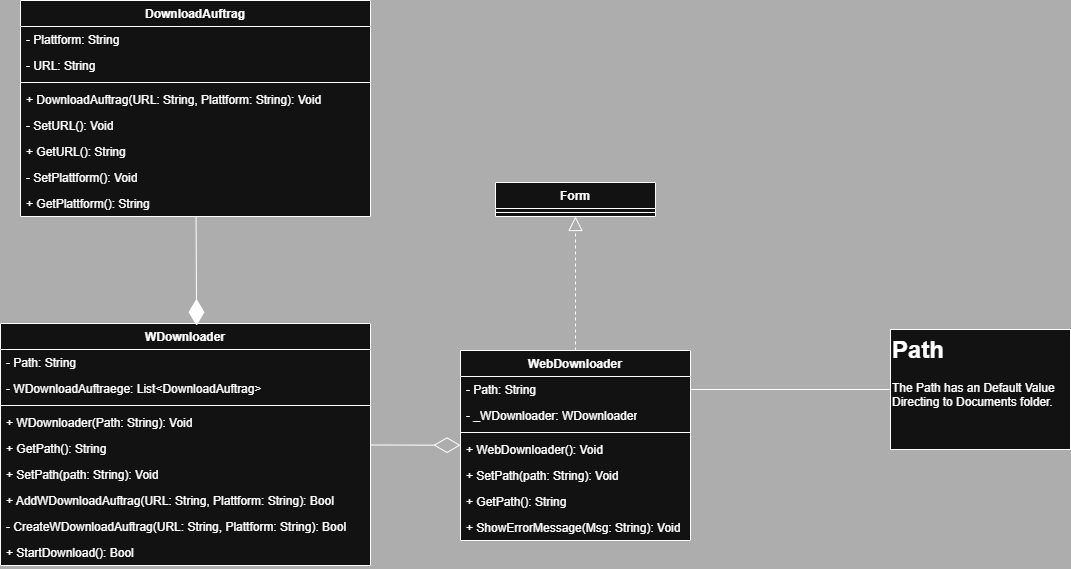

The diagram above was exported from draw.io. Its source (the exported page's mxGraphModel, read from the mxfile embedded in the PNG):
<mxGraphModel dx="2068" dy="1235" grid="1" gridSize="10" guides="1" tooltips="1" connect="1" arrows="1" fold="1" page="1" pageScale="1" pageWidth="827" pageHeight="1169" background="#4B4B4B" math="0" shadow="0">
  <root>
    <mxCell id="WIyWlLk6GJQsqaUBKTNV-0" />
    <mxCell id="WIyWlLk6GJQsqaUBKTNV-1" parent="WIyWlLk6GJQsqaUBKTNV-0" />
    <mxCell id="gXYzp6JHuVnw0HzOYv-U-0" value="WDownloader" style="swimlane;fontStyle=1;align=center;verticalAlign=top;childLayout=stackLayout;horizontal=1;startSize=26;horizontalStack=0;resizeParent=1;resizeParentMax=0;resizeLast=0;collapsible=1;marginBottom=0;whiteSpace=wrap;html=1;swimlaneFillColor=default;" parent="WIyWlLk6GJQsqaUBKTNV-1" vertex="1">
      <mxGeometry x="10" y="413" width="370" height="242" as="geometry" />
    </mxCell>
    <mxCell id="gXYzp6JHuVnw0HzOYv-U-48" value="- Path&lt;span style=&quot;background-color: transparent; color: light-dark(rgb(0, 0, 0), rgb(255, 255, 255));&quot;&gt;: String&lt;/span&gt;" style="text;strokeColor=none;fillColor=none;align=left;verticalAlign=top;spacingLeft=4;spacingRight=4;overflow=hidden;rotatable=0;points=[[0,0.5],[1,0.5]];portConstraint=eastwest;whiteSpace=wrap;html=1;" parent="gXYzp6JHuVnw0HzOYv-U-0" vertex="1">
      <mxGeometry y="26" width="370" height="26" as="geometry" />
    </mxCell>
    <mxCell id="gXYzp6JHuVnw0HzOYv-U-1" value="- WDownloadAuftraege&lt;span style=&quot;background-color: transparent; color: light-dark(rgb(0, 0, 0), rgb(255, 255, 255));&quot;&gt;: List&amp;lt;DownloadAuftrag&amp;gt;&lt;/span&gt;" style="text;strokeColor=none;fillColor=none;align=left;verticalAlign=top;spacingLeft=4;spacingRight=4;overflow=hidden;rotatable=0;points=[[0,0.5],[1,0.5]];portConstraint=eastwest;whiteSpace=wrap;html=1;" parent="gXYzp6JHuVnw0HzOYv-U-0" vertex="1">
      <mxGeometry y="52" width="370" height="26" as="geometry" />
    </mxCell>
    <mxCell id="gXYzp6JHuVnw0HzOYv-U-2" value="" style="line;strokeWidth=1;fillColor=none;align=left;verticalAlign=middle;spacingTop=-1;spacingLeft=3;spacingRight=3;rotatable=0;labelPosition=right;points=[];portConstraint=eastwest;strokeColor=inherit;" parent="gXYzp6JHuVnw0HzOYv-U-0" vertex="1">
      <mxGeometry y="78" width="370" height="8" as="geometry" />
    </mxCell>
    <mxCell id="gXYzp6JHuVnw0HzOYv-U-40" value="+ WDownloader(Path: String): Void" style="text;strokeColor=none;fillColor=none;align=left;verticalAlign=top;spacingLeft=4;spacingRight=4;overflow=hidden;rotatable=0;points=[[0,0.5],[1,0.5]];portConstraint=eastwest;whiteSpace=wrap;html=1;" parent="gXYzp6JHuVnw0HzOYv-U-0" vertex="1">
      <mxGeometry y="86" width="370" height="26" as="geometry" />
    </mxCell>
    <mxCell id="gXYzp6JHuVnw0HzOYv-U-53" value="+ GetPath(): String" style="text;strokeColor=none;fillColor=none;align=left;verticalAlign=top;spacingLeft=4;spacingRight=4;overflow=hidden;rotatable=0;points=[[0,0.5],[1,0.5]];portConstraint=eastwest;whiteSpace=wrap;html=1;" parent="gXYzp6JHuVnw0HzOYv-U-0" vertex="1">
      <mxGeometry y="112" width="370" height="26" as="geometry" />
    </mxCell>
    <mxCell id="gXYzp6JHuVnw0HzOYv-U-52" value="+ SetPath(path: String): Void" style="text;strokeColor=none;fillColor=none;align=left;verticalAlign=top;spacingLeft=4;spacingRight=4;overflow=hidden;rotatable=0;points=[[0,0.5],[1,0.5]];portConstraint=eastwest;whiteSpace=wrap;html=1;" parent="gXYzp6JHuVnw0HzOYv-U-0" vertex="1">
      <mxGeometry y="138" width="370" height="26" as="geometry" />
    </mxCell>
    <mxCell id="gXYzp6JHuVnw0HzOYv-U-28" value="+ AddWDownloadAuftrag(URL: String, Plattform: String): Bool" style="text;strokeColor=none;fillColor=none;align=left;verticalAlign=top;spacingLeft=4;spacingRight=4;overflow=hidden;rotatable=0;points=[[0,0.5],[1,0.5]];portConstraint=eastwest;whiteSpace=wrap;html=1;" parent="gXYzp6JHuVnw0HzOYv-U-0" vertex="1">
      <mxGeometry y="164" width="370" height="26" as="geometry" />
    </mxCell>
    <mxCell id="gXYzp6JHuVnw0HzOYv-U-47" value="- CreateWDownloadAuftrag(URL: String, Plattform: String): Bool" style="text;strokeColor=none;fillColor=none;align=left;verticalAlign=top;spacingLeft=4;spacingRight=4;overflow=hidden;rotatable=0;points=[[0,0.5],[1,0.5]];portConstraint=eastwest;whiteSpace=wrap;html=1;" parent="gXYzp6JHuVnw0HzOYv-U-0" vertex="1">
      <mxGeometry y="190" width="370" height="26" as="geometry" />
    </mxCell>
    <mxCell id="gXYzp6JHuVnw0HzOYv-U-3" value="+ StartDownload(): Bool" style="text;strokeColor=none;fillColor=none;align=left;verticalAlign=top;spacingLeft=4;spacingRight=4;overflow=hidden;rotatable=0;points=[[0,0.5],[1,0.5]];portConstraint=eastwest;whiteSpace=wrap;html=1;" parent="gXYzp6JHuVnw0HzOYv-U-0" vertex="1">
      <mxGeometry y="216" width="370" height="26" as="geometry" />
    </mxCell>
    <mxCell id="gXYzp6JHuVnw0HzOYv-U-4" value="WebDownloader" style="swimlane;fontStyle=1;align=center;verticalAlign=top;childLayout=stackLayout;horizontal=1;startSize=26;horizontalStack=0;resizeParent=1;resizeParentMax=0;resizeLast=0;collapsible=1;marginBottom=0;whiteSpace=wrap;html=1;swimlaneFillColor=default;" parent="WIyWlLk6GJQsqaUBKTNV-1" vertex="1">
      <mxGeometry x="470" y="440" width="230" height="190" as="geometry" />
    </mxCell>
    <mxCell id="gXYzp6JHuVnw0HzOYv-U-5" value="- Path: String" style="text;strokeColor=none;fillColor=none;align=left;verticalAlign=top;spacingLeft=4;spacingRight=4;overflow=hidden;rotatable=0;points=[[0,0.5],[1,0.5]];portConstraint=eastwest;whiteSpace=wrap;html=1;swimlaneFillColor=default;" parent="gXYzp6JHuVnw0HzOYv-U-4" vertex="1">
      <mxGeometry y="26" width="230" height="26" as="geometry" />
    </mxCell>
    <mxCell id="gXYzp6JHuVnw0HzOYv-U-39" value="- _WDownloader: WDownloader" style="text;strokeColor=none;fillColor=none;align=left;verticalAlign=top;spacingLeft=4;spacingRight=4;overflow=hidden;rotatable=0;points=[[0,0.5],[1,0.5]];portConstraint=eastwest;whiteSpace=wrap;html=1;" parent="gXYzp6JHuVnw0HzOYv-U-4" vertex="1">
      <mxGeometry y="52" width="230" height="26" as="geometry" />
    </mxCell>
    <mxCell id="gXYzp6JHuVnw0HzOYv-U-6" value="" style="line;strokeWidth=1;fillColor=none;align=left;verticalAlign=middle;spacingTop=-1;spacingLeft=3;spacingRight=3;rotatable=0;labelPosition=right;points=[];portConstraint=eastwest;strokeColor=inherit;" parent="gXYzp6JHuVnw0HzOYv-U-4" vertex="1">
      <mxGeometry y="78" width="230" height="8" as="geometry" />
    </mxCell>
    <mxCell id="gXYzp6JHuVnw0HzOYv-U-41" value="+ WebDownloader(): Void" style="text;strokeColor=none;fillColor=none;align=left;verticalAlign=top;spacingLeft=4;spacingRight=4;overflow=hidden;rotatable=0;points=[[0,0.5],[1,0.5]];portConstraint=eastwest;whiteSpace=wrap;html=1;" parent="gXYzp6JHuVnw0HzOYv-U-4" vertex="1">
      <mxGeometry y="86" width="230" height="26" as="geometry" />
    </mxCell>
    <mxCell id="gXYzp6JHuVnw0HzOYv-U-7" value="+ SetPath(path: String): Void" style="text;strokeColor=none;fillColor=none;align=left;verticalAlign=top;spacingLeft=4;spacingRight=4;overflow=hidden;rotatable=0;points=[[0,0.5],[1,0.5]];portConstraint=eastwest;whiteSpace=wrap;html=1;" parent="gXYzp6JHuVnw0HzOYv-U-4" vertex="1">
      <mxGeometry y="112" width="230" height="26" as="geometry" />
    </mxCell>
    <mxCell id="gXYzp6JHuVnw0HzOYv-U-38" value="+ GetPath(): String" style="text;strokeColor=none;fillColor=none;align=left;verticalAlign=top;spacingLeft=4;spacingRight=4;overflow=hidden;rotatable=0;points=[[0,0.5],[1,0.5]];portConstraint=eastwest;whiteSpace=wrap;html=1;" parent="gXYzp6JHuVnw0HzOYv-U-4" vertex="1">
      <mxGeometry y="138" width="230" height="26" as="geometry" />
    </mxCell>
    <mxCell id="gXYzp6JHuVnw0HzOYv-U-56" value="+ ShowErrorMessage(Msg: String): Void" style="text;strokeColor=none;fillColor=none;align=left;verticalAlign=top;spacingLeft=4;spacingRight=4;overflow=hidden;rotatable=0;points=[[0,0.5],[1,0.5]];portConstraint=eastwest;whiteSpace=wrap;html=1;" parent="gXYzp6JHuVnw0HzOYv-U-4" vertex="1">
      <mxGeometry y="164" width="230" height="26" as="geometry" />
    </mxCell>
    <mxCell id="gXYzp6JHuVnw0HzOYv-U-13" value="DownloadAuftrag" style="swimlane;fontStyle=1;align=center;verticalAlign=top;childLayout=stackLayout;horizontal=1;startSize=26;horizontalStack=0;resizeParent=1;resizeParentMax=0;resizeLast=0;collapsible=1;marginBottom=0;whiteSpace=wrap;html=1;swimlaneFillColor=default;" parent="WIyWlLk6GJQsqaUBKTNV-1" vertex="1">
      <mxGeometry x="30" y="90" width="350" height="216" as="geometry" />
    </mxCell>
    <mxCell id="gXYzp6JHuVnw0HzOYv-U-14" value="- Plattform: String" style="text;strokeColor=none;fillColor=none;align=left;verticalAlign=top;spacingLeft=4;spacingRight=4;overflow=hidden;rotatable=0;points=[[0,0.5],[1,0.5]];portConstraint=eastwest;whiteSpace=wrap;html=1;" parent="gXYzp6JHuVnw0HzOYv-U-13" vertex="1">
      <mxGeometry y="26" width="350" height="26" as="geometry" />
    </mxCell>
    <mxCell id="gXYzp6JHuVnw0HzOYv-U-26" value="- URL: String" style="text;strokeColor=none;fillColor=none;align=left;verticalAlign=top;spacingLeft=4;spacingRight=4;overflow=hidden;rotatable=0;points=[[0,0.5],[1,0.5]];portConstraint=eastwest;whiteSpace=wrap;html=1;" parent="gXYzp6JHuVnw0HzOYv-U-13" vertex="1">
      <mxGeometry y="52" width="350" height="26" as="geometry" />
    </mxCell>
    <mxCell id="gXYzp6JHuVnw0HzOYv-U-15" value="" style="line;strokeWidth=1;fillColor=none;align=left;verticalAlign=middle;spacingTop=-1;spacingLeft=3;spacingRight=3;rotatable=0;labelPosition=right;points=[];portConstraint=eastwest;strokeColor=inherit;" parent="gXYzp6JHuVnw0HzOYv-U-13" vertex="1">
      <mxGeometry y="78" width="350" height="8" as="geometry" />
    </mxCell>
    <mxCell id="gXYzp6JHuVnw0HzOYv-U-46" value="+ DownloadAuftrag(URL: String, Plattform: String): Void" style="text;strokeColor=none;fillColor=none;align=left;verticalAlign=top;spacingLeft=4;spacingRight=4;overflow=hidden;rotatable=0;points=[[0,0.5],[1,0.5]];portConstraint=eastwest;whiteSpace=wrap;html=1;" parent="gXYzp6JHuVnw0HzOYv-U-13" vertex="1">
      <mxGeometry y="86" width="350" height="26" as="geometry" />
    </mxCell>
    <mxCell id="gXYzp6JHuVnw0HzOYv-U-29" value="- SetURL(): Void" style="text;strokeColor=none;fillColor=none;align=left;verticalAlign=top;spacingLeft=4;spacingRight=4;overflow=hidden;rotatable=0;points=[[0,0.5],[1,0.5]];portConstraint=eastwest;whiteSpace=wrap;html=1;" parent="gXYzp6JHuVnw0HzOYv-U-13" vertex="1">
      <mxGeometry y="112" width="350" height="26" as="geometry" />
    </mxCell>
    <mxCell id="gXYzp6JHuVnw0HzOYv-U-27" value="+ GetURL(): String" style="text;strokeColor=none;fillColor=none;align=left;verticalAlign=top;spacingLeft=4;spacingRight=4;overflow=hidden;rotatable=0;points=[[0,0.5],[1,0.5]];portConstraint=eastwest;whiteSpace=wrap;html=1;" parent="gXYzp6JHuVnw0HzOYv-U-13" vertex="1">
      <mxGeometry y="138" width="350" height="26" as="geometry" />
    </mxCell>
    <mxCell id="gXYzp6JHuVnw0HzOYv-U-30" value="- SetPlattform(): Void" style="text;strokeColor=none;fillColor=none;align=left;verticalAlign=top;spacingLeft=4;spacingRight=4;overflow=hidden;rotatable=0;points=[[0,0.5],[1,0.5]];portConstraint=eastwest;whiteSpace=wrap;html=1;" parent="gXYzp6JHuVnw0HzOYv-U-13" vertex="1">
      <mxGeometry y="164" width="350" height="26" as="geometry" />
    </mxCell>
    <mxCell id="gXYzp6JHuVnw0HzOYv-U-16" value="+ GetPlattform(): String" style="text;strokeColor=none;fillColor=none;align=left;verticalAlign=top;spacingLeft=4;spacingRight=4;overflow=hidden;rotatable=0;points=[[0,0.5],[1,0.5]];portConstraint=eastwest;whiteSpace=wrap;html=1;" parent="gXYzp6JHuVnw0HzOYv-U-13" vertex="1">
      <mxGeometry y="190" width="350" height="26" as="geometry" />
    </mxCell>
    <mxCell id="gXYzp6JHuVnw0HzOYv-U-37" value="" style="endArrow=diamondThin;endFill=1;endSize=24;html=1;rounded=0;entryX=0.53;entryY=0.009;entryDx=0;entryDy=0;entryPerimeter=0;" parent="WIyWlLk6GJQsqaUBKTNV-1" source="gXYzp6JHuVnw0HzOYv-U-13" target="gXYzp6JHuVnw0HzOYv-U-0" edge="1">
      <mxGeometry width="160" relative="1" as="geometry">
        <mxPoint x="130" y="360" as="sourcePoint" />
        <mxPoint x="290" y="360" as="targetPoint" />
      </mxGeometry>
    </mxCell>
    <mxCell id="gXYzp6JHuVnw0HzOYv-U-45" value="" style="endArrow=diamondThin;endFill=0;endSize=24;html=1;rounded=0;" parent="WIyWlLk6GJQsqaUBKTNV-1" source="gXYzp6JHuVnw0HzOYv-U-0" target="gXYzp6JHuVnw0HzOYv-U-4" edge="1">
      <mxGeometry width="160" relative="1" as="geometry">
        <mxPoint x="370" y="470" as="sourcePoint" />
        <mxPoint x="370" y="420" as="targetPoint" />
      </mxGeometry>
    </mxCell>
    <mxCell id="gXYzp6JHuVnw0HzOYv-U-50" value="&lt;h1 style=&quot;margin-top: 0px;&quot;&gt;Path&lt;/h1&gt;&lt;p&gt;The Path has an Default Value Directing to Documents folder.&lt;/p&gt;" style="text;html=1;whiteSpace=wrap;overflow=hidden;rounded=0;fillColor=default;glass=0;strokeColor=default;shadow=0;swimlaneFillColor=default;" parent="WIyWlLk6GJQsqaUBKTNV-1" vertex="1">
      <mxGeometry x="900" y="419" width="180" height="120" as="geometry" />
    </mxCell>
    <mxCell id="gXYzp6JHuVnw0HzOYv-U-55" value="" style="endArrow=none;html=1;rounded=0;" parent="WIyWlLk6GJQsqaUBKTNV-1" source="gXYzp6JHuVnw0HzOYv-U-5" target="gXYzp6JHuVnw0HzOYv-U-50" edge="1">
      <mxGeometry width="50" height="50" relative="1" as="geometry">
        <mxPoint x="660" y="280" as="sourcePoint" />
        <mxPoint x="710" y="230" as="targetPoint" />
      </mxGeometry>
    </mxCell>
    <mxCell id="gXYzp6JHuVnw0HzOYv-U-57" value="Form" style="swimlane;fontStyle=1;align=center;verticalAlign=top;childLayout=stackLayout;horizontal=1;startSize=26;horizontalStack=0;resizeParent=1;resizeParentMax=0;resizeLast=0;collapsible=1;marginBottom=0;whiteSpace=wrap;html=1;swimlaneFillColor=default;" parent="WIyWlLk6GJQsqaUBKTNV-1" vertex="1">
      <mxGeometry x="505" y="272" width="160" height="34" as="geometry" />
    </mxCell>
    <mxCell id="gXYzp6JHuVnw0HzOYv-U-59" value="" style="line;strokeWidth=1;fillColor=none;align=left;verticalAlign=middle;spacingTop=-1;spacingLeft=3;spacingRight=3;rotatable=0;labelPosition=right;points=[];portConstraint=eastwest;strokeColor=inherit;" parent="gXYzp6JHuVnw0HzOYv-U-57" vertex="1">
      <mxGeometry y="26" width="160" height="8" as="geometry" />
    </mxCell>
    <mxCell id="gXYzp6JHuVnw0HzOYv-U-61" value="" style="endArrow=block;dashed=1;endFill=0;endSize=12;html=1;rounded=0;" parent="WIyWlLk6GJQsqaUBKTNV-1" source="gXYzp6JHuVnw0HzOYv-U-4" target="gXYzp6JHuVnw0HzOYv-U-57" edge="1">
      <mxGeometry width="160" relative="1" as="geometry">
        <mxPoint x="650" y="480" as="sourcePoint" />
        <mxPoint x="810" y="480" as="targetPoint" />
      </mxGeometry>
    </mxCell>
  </root>
</mxGraphModel>